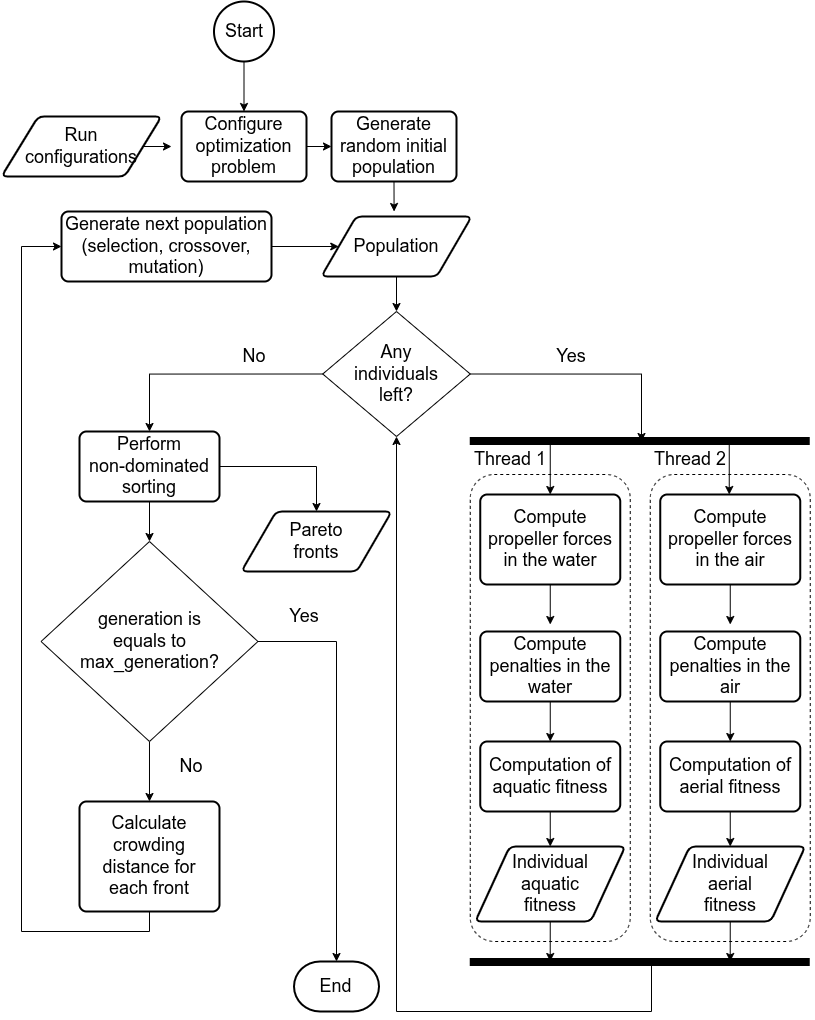

The diagram above was exported from draw.io. Its source (the exported page's mxGraphModel, read from the mxfile embedded in the PNG):
<mxGraphModel dx="1246" dy="684" grid="1" gridSize="10" guides="1" tooltips="1" connect="1" arrows="1" fold="1" page="1" pageScale="1" pageWidth="850" pageHeight="1100" math="0" shadow="0">
  <root>
    <mxCell id="0" />
    <mxCell id="1" parent="0" />
    <mxCell id="dA4pKWBo9CpyBDzR0jpM-15" parent="1" style="rounded=1;whiteSpace=wrap;html=1;dashed=1;fillColor=none;" value="" vertex="1">
      <mxGeometry height="467" width="160" x="658.75" y="493" as="geometry" />
    </mxCell>
    <mxCell id="dA4pKWBo9CpyBDzR0jpM-14" parent="1" style="rounded=1;whiteSpace=wrap;html=1;dashed=1;fillColor=none;" value="" vertex="1">
      <mxGeometry height="467" width="160" x="478.75" y="493" as="geometry" />
    </mxCell>
    <mxCell id="_o48t4ZQaSQOiZ2zoDbW-31" edge="1" parent="1" source="dA4pKWBo9CpyBDzR0jpM-1" style="edgeStyle=orthogonalEdgeStyle;rounded=0;orthogonalLoop=1;jettySize=auto;html=1;exitX=0.5;exitY=1;exitDx=0;exitDy=0;exitPerimeter=0;entryX=0.5;entryY=0;entryDx=0;entryDy=0;" target="_o48t4ZQaSQOiZ2zoDbW-29">
      <mxGeometry relative="1" as="geometry" />
    </mxCell>
    <mxCell id="dA4pKWBo9CpyBDzR0jpM-1" parent="1" style="strokeWidth=2;html=1;shape=mxgraph.flowchart.start_2;whiteSpace=wrap;" value="&lt;font style=&quot;font-size: 18px;&quot;&gt;Start&lt;/font&gt;" vertex="1">
      <mxGeometry height="60" width="60" x="222.5" y="20" as="geometry" />
    </mxCell>
    <mxCell id="_o48t4ZQaSQOiZ2zoDbW-28" edge="1" parent="1" source="dA4pKWBo9CpyBDzR0jpM-3" style="edgeStyle=orthogonalEdgeStyle;rounded=0;orthogonalLoop=1;jettySize=auto;html=1;exitX=0.5;exitY=1;exitDx=0;exitDy=0;">
      <mxGeometry relative="1" as="geometry">
        <mxPoint x="402.57142857142867" y="230" as="targetPoint" />
      </mxGeometry>
    </mxCell>
    <mxCell id="dA4pKWBo9CpyBDzR0jpM-3" parent="1" style="rounded=1;whiteSpace=wrap;html=1;absoluteArcSize=1;arcSize=14;strokeWidth=2;" value="&lt;font style=&quot;font-size: 18px;&quot;&gt;Generate random initial population&lt;/font&gt;" vertex="1">
      <mxGeometry height="70" width="125" x="340" y="130" as="geometry" />
    </mxCell>
    <mxCell id="dA4pKWBo9CpyBDzR0jpM-26" edge="1" parent="1" source="dA4pKWBo9CpyBDzR0jpM-4" style="edgeStyle=orthogonalEdgeStyle;rounded=0;orthogonalLoop=1;jettySize=auto;html=1;exitX=0.5;exitY=1;exitDx=0;exitDy=0;">
      <mxGeometry relative="1" as="geometry">
        <mxPoint x="405" y="330" as="targetPoint" />
      </mxGeometry>
    </mxCell>
    <mxCell id="dA4pKWBo9CpyBDzR0jpM-4" parent="1" style="shape=parallelogram;html=1;strokeWidth=2;perimeter=parallelogramPerimeter;whiteSpace=wrap;rounded=1;arcSize=12;size=0.23;" value="&lt;font style=&quot;font-size: 18px;&quot;&gt;Population&lt;/font&gt;" vertex="1">
      <mxGeometry height="60" width="150" x="330" y="235" as="geometry" />
    </mxCell>
    <mxCell id="dA4pKWBo9CpyBDzR0jpM-29" edge="1" parent="1" source="dA4pKWBo9CpyBDzR0jpM-5" style="edgeStyle=orthogonalEdgeStyle;rounded=0;orthogonalLoop=1;jettySize=auto;html=1;exitX=1;exitY=0.5;exitDx=0;exitDy=0;entryX=0;entryY=0.5;entryDx=0;entryDy=0;" target="dA4pKWBo9CpyBDzR0jpM-4">
      <mxGeometry relative="1" as="geometry" />
    </mxCell>
    <mxCell id="dA4pKWBo9CpyBDzR0jpM-5" parent="1" style="rounded=1;whiteSpace=wrap;html=1;absoluteArcSize=1;arcSize=14;strokeWidth=2;" value="&lt;font style=&quot;font-size: 18px;&quot;&gt;Generate next population&lt;/font&gt;&lt;div&gt;&lt;font style=&quot;font-size: 18px;&quot;&gt;(selection, crossover, mutation)&lt;/font&gt;&lt;/div&gt;" vertex="1">
      <mxGeometry height="70" width="210" x="70" y="230" as="geometry" />
    </mxCell>
    <mxCell id="dA4pKWBo9CpyBDzR0jpM-21" edge="1" parent="1" source="dA4pKWBo9CpyBDzR0jpM-6" style="edgeStyle=orthogonalEdgeStyle;rounded=0;orthogonalLoop=1;jettySize=auto;html=1;exitX=0.5;exitY=1;exitDx=0;exitDy=0;entryX=0.5;entryY=0;entryDx=0;entryDy=0;">
      <mxGeometry relative="1" as="geometry">
        <mxPoint x="558.75" y="643" as="targetPoint" />
      </mxGeometry>
    </mxCell>
    <mxCell id="dA4pKWBo9CpyBDzR0jpM-6" parent="1" style="rounded=1;whiteSpace=wrap;html=1;absoluteArcSize=1;arcSize=14;strokeWidth=2;" value="&lt;font style=&quot;font-size: 18px;&quot;&gt;Compute propeller forces in the water&lt;/font&gt;" vertex="1">
      <mxGeometry height="90" width="140" x="488.75" y="513" as="geometry" />
    </mxCell>
    <mxCell id="dA4pKWBo9CpyBDzR0jpM-10" edge="1" parent="1" style="endArrow=none;html=1;rounded=0;strokeWidth=8;" value="">
      <mxGeometry height="50" relative="1" width="50" as="geometry">
        <mxPoint x="478.75" y="460" as="sourcePoint" />
        <mxPoint x="818.75" y="460" as="targetPoint" />
      </mxGeometry>
    </mxCell>
    <mxCell id="dA4pKWBo9CpyBDzR0jpM-22" edge="1" parent="1" source="dA4pKWBo9CpyBDzR0jpM-11" style="edgeStyle=orthogonalEdgeStyle;rounded=0;orthogonalLoop=1;jettySize=auto;html=1;exitX=0.5;exitY=1;exitDx=0;exitDy=0;entryX=0.5;entryY=0;entryDx=0;entryDy=0;">
      <mxGeometry relative="1" as="geometry">
        <mxPoint x="738.75" y="643" as="targetPoint" />
      </mxGeometry>
    </mxCell>
    <mxCell id="dA4pKWBo9CpyBDzR0jpM-11" parent="1" style="rounded=1;whiteSpace=wrap;html=1;absoluteArcSize=1;arcSize=14;strokeWidth=2;" value="&lt;font style=&quot;font-size: 18px;&quot;&gt;Compute propeller forces in the air&lt;/font&gt;" vertex="1">
      <mxGeometry height="90" width="140" x="668.75" y="513" as="geometry" />
    </mxCell>
    <mxCell id="dA4pKWBo9CpyBDzR0jpM-16" edge="1" parent="1" style="endArrow=none;html=1;rounded=0;strokeWidth=8;" value="">
      <mxGeometry height="50" relative="1" width="50" as="geometry">
        <mxPoint x="478.75" y="981" as="sourcePoint" />
        <mxPoint x="818.75" y="981" as="targetPoint" />
      </mxGeometry>
    </mxCell>
    <mxCell id="dA4pKWBo9CpyBDzR0jpM-17" parent="1" style="text;html=1;align=center;verticalAlign=middle;whiteSpace=wrap;rounded=0;" value="&lt;font style=&quot;font-size: 18px;&quot;&gt;Thread 1&lt;/font&gt;" vertex="1">
      <mxGeometry height="30" width="80" x="478.75" y="463" as="geometry" />
    </mxCell>
    <mxCell id="dA4pKWBo9CpyBDzR0jpM-18" parent="1" style="text;html=1;align=center;verticalAlign=middle;whiteSpace=wrap;rounded=0;" value="&lt;font style=&quot;font-size: 18px;&quot;&gt;Thread 2&lt;/font&gt;" vertex="1">
      <mxGeometry height="30" width="80" x="658.75" y="463" as="geometry" />
    </mxCell>
    <mxCell id="dA4pKWBo9CpyBDzR0jpM-19" edge="1" parent="1" source="dA4pKWBo9CpyBDzR0jpM-17" style="endArrow=classic;html=1;rounded=0;entryX=0.5;entryY=0;entryDx=0;entryDy=0;exitX=1;exitY=0;exitDx=0;exitDy=0;" target="dA4pKWBo9CpyBDzR0jpM-6" value="">
      <mxGeometry height="50" relative="1" width="50" as="geometry">
        <mxPoint x="288.75" y="553" as="sourcePoint" />
        <mxPoint x="408.75" y="580" as="targetPoint" />
      </mxGeometry>
    </mxCell>
    <mxCell id="dA4pKWBo9CpyBDzR0jpM-20" edge="1" parent="1" style="endArrow=classic;html=1;rounded=0;entryX=0.5;entryY=0;entryDx=0;entryDy=0;exitX=1;exitY=0;exitDx=0;exitDy=0;" value="">
      <mxGeometry height="50" relative="1" width="50" as="geometry">
        <mxPoint x="737.75" y="463" as="sourcePoint" />
        <mxPoint x="737.75" y="513" as="targetPoint" />
      </mxGeometry>
    </mxCell>
    <mxCell id="_o48t4ZQaSQOiZ2zoDbW-26" edge="1" parent="1" source="dA4pKWBo9CpyBDzR0jpM-31" style="edgeStyle=orthogonalEdgeStyle;rounded=0;orthogonalLoop=1;jettySize=auto;html=1;exitX=0.5;exitY=1;exitDx=0;exitDy=0;entryX=0.5;entryY=0;entryDx=0;entryDy=0;" target="_o48t4ZQaSQOiZ2zoDbW-25">
      <mxGeometry relative="1" as="geometry" />
    </mxCell>
    <mxCell id="dA4pKWBo9CpyBDzR0jpM-31" parent="1" style="rhombus;whiteSpace=wrap;html=1;" value="&lt;div&gt;&lt;font style=&quot;font-size: 18px;&quot;&gt;generation is&lt;/font&gt;&lt;/div&gt;&lt;div&gt;&lt;font style=&quot;font-size: 18px;&quot;&gt;equals to&lt;/font&gt;&lt;/div&gt;&lt;div&gt;&lt;font style=&quot;font-size: 18px;&quot;&gt;max_generation?&lt;/font&gt;&lt;/div&gt;" vertex="1">
      <mxGeometry height="200" width="216.87" x="49.56" y="560" as="geometry" />
    </mxCell>
    <mxCell id="dA4pKWBo9CpyBDzR0jpM-34" parent="1" style="text;html=1;align=center;verticalAlign=middle;whiteSpace=wrap;rounded=0;" value="&lt;font style=&quot;font-size: 18px;&quot;&gt;No&lt;/font&gt;" vertex="1">
      <mxGeometry height="30" width="80" x="160" y="770" as="geometry" />
    </mxCell>
    <mxCell id="dA4pKWBo9CpyBDzR0jpM-40" edge="1" parent="1" style="edgeStyle=orthogonalEdgeStyle;rounded=0;orthogonalLoop=1;jettySize=auto;html=1;exitX=1;exitY=0.5;exitDx=0;exitDy=0;entryX=0;entryY=0.5;entryDx=0;entryDy=0;" target="dA4pKWBo9CpyBDzR0jpM-35">
      <mxGeometry relative="1" as="geometry">
        <mxPoint x="249.99999999999977" y="1208" as="sourcePoint" />
      </mxGeometry>
    </mxCell>
    <mxCell id="dA4pKWBo9CpyBDzR0jpM-39" parent="1" style="text;html=1;align=center;verticalAlign=middle;whiteSpace=wrap;rounded=0;" value="&lt;font style=&quot;font-size: 18px;&quot;&gt;Yes&lt;/font&gt;" vertex="1">
      <mxGeometry height="30" width="80" x="272.5" y="620" as="geometry" />
    </mxCell>
    <mxCell id="dA4pKWBo9CpyBDzR0jpM-41" parent="1" style="strokeWidth=2;html=1;shape=mxgraph.flowchart.terminator;whiteSpace=wrap;" value="&lt;font style=&quot;font-size: 18px;&quot;&gt;End&lt;/font&gt;" vertex="1">
      <mxGeometry height="50" width="85" x="302.5" y="980" as="geometry" />
    </mxCell>
    <mxCell id="_o48t4ZQaSQOiZ2zoDbW-30" edge="1" parent="1" source="NyiHaarnUPMSb1dIsry2-1" style="edgeStyle=orthogonalEdgeStyle;rounded=0;orthogonalLoop=1;jettySize=auto;html=1;exitX=1;exitY=0.5;exitDx=0;exitDy=0;">
      <mxGeometry relative="1" as="geometry">
        <mxPoint x="180" y="164.57142857142867" as="targetPoint" />
      </mxGeometry>
    </mxCell>
    <mxCell id="NyiHaarnUPMSb1dIsry2-1" parent="1" style="shape=parallelogram;html=1;strokeWidth=2;perimeter=parallelogramPerimeter;whiteSpace=wrap;rounded=1;arcSize=12;size=0.23;" value="&lt;font style=&quot;font-size: 18px;&quot;&gt;Run&lt;/font&gt;&lt;div&gt;&lt;font style=&quot;font-size: 18px;&quot;&gt;configurations&lt;/font&gt;&lt;/div&gt;" vertex="1">
      <mxGeometry height="60" width="160" x="10" y="135" as="geometry" />
    </mxCell>
    <mxCell id="_o48t4ZQaSQOiZ2zoDbW-2" edge="1" parent="1" source="_o48t4ZQaSQOiZ2zoDbW-1" style="edgeStyle=orthogonalEdgeStyle;rounded=0;orthogonalLoop=1;jettySize=auto;html=1;exitX=1;exitY=0.5;exitDx=0;exitDy=0;">
      <mxGeometry relative="1" as="geometry">
        <mxPoint x="650" y="460" as="targetPoint" />
      </mxGeometry>
    </mxCell>
    <mxCell id="_o48t4ZQaSQOiZ2zoDbW-18" edge="1" parent="1" source="_o48t4ZQaSQOiZ2zoDbW-1" style="edgeStyle=orthogonalEdgeStyle;rounded=0;orthogonalLoop=1;jettySize=auto;html=1;exitX=0;exitY=0.5;exitDx=0;exitDy=0;entryX=0.5;entryY=0;entryDx=0;entryDy=0;" target="_o48t4ZQaSQOiZ2zoDbW-17">
      <mxGeometry relative="1" as="geometry" />
    </mxCell>
    <mxCell id="_o48t4ZQaSQOiZ2zoDbW-1" parent="1" style="rhombus;whiteSpace=wrap;html=1;" value="&lt;span style=&quot;font-size: 18px;&quot;&gt;Any&lt;/span&gt;&lt;div&gt;&lt;span style=&quot;font-size: 18px;&quot;&gt;individuals&lt;/span&gt;&lt;/div&gt;&lt;div&gt;&lt;span style=&quot;font-size: 18px;&quot;&gt;left?&lt;/span&gt;&lt;/div&gt;" vertex="1">
      <mxGeometry height="125" width="147.5" x="331.25" y="330" as="geometry" />
    </mxCell>
    <mxCell id="_o48t4ZQaSQOiZ2zoDbW-3" parent="1" style="text;html=1;align=center;verticalAlign=middle;whiteSpace=wrap;rounded=0;" value="&lt;font style=&quot;font-size: 18px;&quot;&gt;Yes&lt;/font&gt;" vertex="1">
      <mxGeometry height="30" width="80" x="540" y="360" as="geometry" />
    </mxCell>
    <mxCell id="_o48t4ZQaSQOiZ2zoDbW-8" edge="1" parent="1" source="_o48t4ZQaSQOiZ2zoDbW-4" style="edgeStyle=orthogonalEdgeStyle;rounded=0;orthogonalLoop=1;jettySize=auto;html=1;exitX=0.5;exitY=1;exitDx=0;exitDy=0;entryX=0.5;entryY=0;entryDx=0;entryDy=0;" target="_o48t4ZQaSQOiZ2zoDbW-7">
      <mxGeometry relative="1" as="geometry" />
    </mxCell>
    <mxCell id="_o48t4ZQaSQOiZ2zoDbW-4" parent="1" style="rounded=1;whiteSpace=wrap;html=1;absoluteArcSize=1;arcSize=14;strokeWidth=2;" value="&lt;font style=&quot;font-size: 18px;&quot;&gt;Compute penalties in the water&lt;/font&gt;" vertex="1">
      <mxGeometry height="70" width="140" x="488.75" y="650" as="geometry" />
    </mxCell>
    <mxCell id="_o48t4ZQaSQOiZ2zoDbW-9" edge="1" parent="1" source="_o48t4ZQaSQOiZ2zoDbW-5" style="edgeStyle=orthogonalEdgeStyle;rounded=0;orthogonalLoop=1;jettySize=auto;html=1;exitX=0.5;exitY=1;exitDx=0;exitDy=0;entryX=0.5;entryY=0;entryDx=0;entryDy=0;" target="_o48t4ZQaSQOiZ2zoDbW-6">
      <mxGeometry relative="1" as="geometry" />
    </mxCell>
    <mxCell id="_o48t4ZQaSQOiZ2zoDbW-5" parent="1" style="rounded=1;whiteSpace=wrap;html=1;absoluteArcSize=1;arcSize=14;strokeWidth=2;" value="&lt;font style=&quot;font-size: 18px;&quot;&gt;Compute&lt;/font&gt;&lt;div&gt;&lt;font style=&quot;font-size: 18px;&quot;&gt;penalties in the air&lt;/font&gt;&lt;/div&gt;" vertex="1">
      <mxGeometry height="70" width="140" x="668.75" y="650" as="geometry" />
    </mxCell>
    <mxCell id="_o48t4ZQaSQOiZ2zoDbW-13" edge="1" parent="1" source="_o48t4ZQaSQOiZ2zoDbW-6" style="edgeStyle=orthogonalEdgeStyle;rounded=0;orthogonalLoop=1;jettySize=auto;html=1;exitX=0.5;exitY=1;exitDx=0;exitDy=0;entryX=0.5;entryY=0;entryDx=0;entryDy=0;" target="_o48t4ZQaSQOiZ2zoDbW-11">
      <mxGeometry relative="1" as="geometry" />
    </mxCell>
    <mxCell id="_o48t4ZQaSQOiZ2zoDbW-6" parent="1" style="rounded=1;whiteSpace=wrap;html=1;absoluteArcSize=1;arcSize=14;strokeWidth=2;" value="&lt;font style=&quot;font-size: 18px;&quot;&gt;Computation of aerial fitness&lt;/font&gt;" vertex="1">
      <mxGeometry height="70" width="140" x="668.75" y="760" as="geometry" />
    </mxCell>
    <mxCell id="_o48t4ZQaSQOiZ2zoDbW-12" edge="1" parent="1" source="_o48t4ZQaSQOiZ2zoDbW-7" style="edgeStyle=orthogonalEdgeStyle;rounded=0;orthogonalLoop=1;jettySize=auto;html=1;exitX=0.5;exitY=1;exitDx=0;exitDy=0;entryX=0.5;entryY=0;entryDx=0;entryDy=0;" target="_o48t4ZQaSQOiZ2zoDbW-10">
      <mxGeometry relative="1" as="geometry" />
    </mxCell>
    <mxCell id="_o48t4ZQaSQOiZ2zoDbW-7" parent="1" style="rounded=1;whiteSpace=wrap;html=1;absoluteArcSize=1;arcSize=14;strokeWidth=2;" value="&lt;font style=&quot;font-size: 18px;&quot;&gt;Computation of aquatic fitness&lt;/font&gt;" vertex="1">
      <mxGeometry height="70" width="140" x="488.75" y="760" as="geometry" />
    </mxCell>
    <mxCell id="_o48t4ZQaSQOiZ2zoDbW-14" edge="1" parent="1" source="_o48t4ZQaSQOiZ2zoDbW-10" style="edgeStyle=orthogonalEdgeStyle;rounded=0;orthogonalLoop=1;jettySize=auto;html=1;exitX=0.5;exitY=1;exitDx=0;exitDy=0;">
      <mxGeometry relative="1" as="geometry">
        <mxPoint x="558.7058823529412" y="979.9999999999998" as="targetPoint" />
      </mxGeometry>
    </mxCell>
    <mxCell id="_o48t4ZQaSQOiZ2zoDbW-10" parent="1" style="shape=parallelogram;html=1;strokeWidth=2;perimeter=parallelogramPerimeter;whiteSpace=wrap;rounded=1;arcSize=12;size=0.23;" value="&lt;font style=&quot;font-size: 18px;&quot;&gt;Individual&lt;/font&gt;&lt;div&gt;&lt;font style=&quot;font-size: 18px;&quot;&gt;aquatic&lt;/font&gt;&lt;div&gt;&lt;font style=&quot;font-size: 18px;&quot;&gt;fitness&lt;/font&gt;&lt;/div&gt;&lt;/div&gt;" vertex="1">
      <mxGeometry height="75" width="150" x="483.75" y="865" as="geometry" />
    </mxCell>
    <mxCell id="_o48t4ZQaSQOiZ2zoDbW-15" edge="1" parent="1" source="_o48t4ZQaSQOiZ2zoDbW-11" style="edgeStyle=orthogonalEdgeStyle;rounded=0;orthogonalLoop=1;jettySize=auto;html=1;exitX=0.5;exitY=1;exitDx=0;exitDy=0;">
      <mxGeometry relative="1" as="geometry">
        <mxPoint x="738.7058823529412" y="979.9999999999998" as="targetPoint" />
      </mxGeometry>
    </mxCell>
    <mxCell id="_o48t4ZQaSQOiZ2zoDbW-11" parent="1" style="shape=parallelogram;html=1;strokeWidth=2;perimeter=parallelogramPerimeter;whiteSpace=wrap;rounded=1;arcSize=12;size=0.23;" value="&lt;font style=&quot;font-size: 18px;&quot;&gt;Individual&lt;/font&gt;&lt;div&gt;&lt;font style=&quot;font-size: 18px;&quot;&gt;aerial&lt;/font&gt;&lt;div&gt;&lt;font style=&quot;font-size: 18px;&quot;&gt;fitness&lt;/font&gt;&lt;/div&gt;&lt;/div&gt;" vertex="1">
      <mxGeometry height="75" width="150" x="663.75" y="865" as="geometry" />
    </mxCell>
    <mxCell id="_o48t4ZQaSQOiZ2zoDbW-16" edge="1" parent="1" style="endArrow=classic;html=1;rounded=0;entryX=0.5;entryY=1;entryDx=0;entryDy=0;" target="_o48t4ZQaSQOiZ2zoDbW-1" value="">
      <mxGeometry height="50" relative="1" width="50" as="geometry">
        <Array as="points">
          <mxPoint x="660" y="1030" />
          <mxPoint x="405" y="1030" />
        </Array>
        <mxPoint x="660" y="980" as="sourcePoint" />
        <mxPoint x="380" y="750" as="targetPoint" />
      </mxGeometry>
    </mxCell>
    <mxCell id="_o48t4ZQaSQOiZ2zoDbW-22" edge="1" parent="1" source="_o48t4ZQaSQOiZ2zoDbW-17" style="edgeStyle=orthogonalEdgeStyle;rounded=0;orthogonalLoop=1;jettySize=auto;html=1;exitX=1;exitY=0.5;exitDx=0;exitDy=0;entryX=0.5;entryY=0;entryDx=0;entryDy=0;" target="_o48t4ZQaSQOiZ2zoDbW-21">
      <mxGeometry relative="1" as="geometry" />
    </mxCell>
    <mxCell id="_o48t4ZQaSQOiZ2zoDbW-23" edge="1" parent="1" source="_o48t4ZQaSQOiZ2zoDbW-17" style="edgeStyle=orthogonalEdgeStyle;rounded=0;orthogonalLoop=1;jettySize=auto;html=1;exitX=0.5;exitY=1;exitDx=0;exitDy=0;entryX=0.5;entryY=0;entryDx=0;entryDy=0;" target="dA4pKWBo9CpyBDzR0jpM-31">
      <mxGeometry relative="1" as="geometry" />
    </mxCell>
    <mxCell id="_o48t4ZQaSQOiZ2zoDbW-17" parent="1" style="rounded=1;whiteSpace=wrap;html=1;absoluteArcSize=1;arcSize=14;strokeWidth=2;" value="&lt;font style=&quot;font-size: 18px;&quot;&gt;Perform&lt;/font&gt;&lt;div&gt;&lt;font style=&quot;font-size: 18px;&quot;&gt;non-dominated sorting&lt;/font&gt;&lt;/div&gt;" vertex="1">
      <mxGeometry height="70" width="140" x="88" y="450" as="geometry" />
    </mxCell>
    <mxCell id="_o48t4ZQaSQOiZ2zoDbW-19" parent="1" style="text;html=1;align=center;verticalAlign=middle;whiteSpace=wrap;rounded=0;" value="&lt;font style=&quot;font-size: 18px;&quot;&gt;No&lt;/font&gt;" vertex="1">
      <mxGeometry height="30" width="80" x="222.5" y="360" as="geometry" />
    </mxCell>
    <mxCell id="_o48t4ZQaSQOiZ2zoDbW-21" parent="1" style="shape=parallelogram;html=1;strokeWidth=2;perimeter=parallelogramPerimeter;whiteSpace=wrap;rounded=1;arcSize=12;size=0.23;" value="&lt;font style=&quot;font-size: 18px;&quot;&gt;Pareto&lt;/font&gt;&lt;div&gt;&lt;font style=&quot;font-size: 18px;&quot;&gt;fronts&lt;/font&gt;&lt;/div&gt;" vertex="1">
      <mxGeometry height="60" width="150" x="250" y="530" as="geometry" />
    </mxCell>
    <mxCell id="_o48t4ZQaSQOiZ2zoDbW-24" edge="1" parent="1" source="dA4pKWBo9CpyBDzR0jpM-31" style="edgeStyle=orthogonalEdgeStyle;rounded=0;orthogonalLoop=1;jettySize=auto;html=1;exitX=1;exitY=0.5;exitDx=0;exitDy=0;entryX=0.5;entryY=0;entryDx=0;entryDy=0;entryPerimeter=0;" target="dA4pKWBo9CpyBDzR0jpM-41">
      <mxGeometry relative="1" as="geometry" />
    </mxCell>
    <mxCell id="_o48t4ZQaSQOiZ2zoDbW-27" edge="1" parent="1" source="_o48t4ZQaSQOiZ2zoDbW-25" style="edgeStyle=orthogonalEdgeStyle;rounded=0;orthogonalLoop=1;jettySize=auto;html=1;exitX=0.5;exitY=1;exitDx=0;exitDy=0;entryX=0;entryY=0.5;entryDx=0;entryDy=0;" target="dA4pKWBo9CpyBDzR0jpM-5">
      <mxGeometry relative="1" as="geometry">
        <Array as="points">
          <mxPoint x="158" y="950" />
          <mxPoint x="30" y="950" />
          <mxPoint x="30" y="265" />
        </Array>
      </mxGeometry>
    </mxCell>
    <mxCell id="_o48t4ZQaSQOiZ2zoDbW-25" parent="1" style="rounded=1;whiteSpace=wrap;html=1;absoluteArcSize=1;arcSize=14;strokeWidth=2;" value="&lt;span style=&quot;font-size: 18px;&quot;&gt;Calculate crowding distance for&lt;/span&gt;&lt;div&gt;&lt;span style=&quot;font-size: 18px;&quot;&gt;each front&lt;/span&gt;&lt;/div&gt;" vertex="1">
      <mxGeometry height="110" width="140" x="87.99" y="820" as="geometry" />
    </mxCell>
    <mxCell id="_o48t4ZQaSQOiZ2zoDbW-32" edge="1" parent="1" source="_o48t4ZQaSQOiZ2zoDbW-29" style="edgeStyle=orthogonalEdgeStyle;rounded=0;orthogonalLoop=1;jettySize=auto;html=1;exitX=1;exitY=0.5;exitDx=0;exitDy=0;entryX=0;entryY=0.5;entryDx=0;entryDy=0;" target="dA4pKWBo9CpyBDzR0jpM-3">
      <mxGeometry relative="1" as="geometry" />
    </mxCell>
    <mxCell id="_o48t4ZQaSQOiZ2zoDbW-29" parent="1" style="rounded=1;whiteSpace=wrap;html=1;absoluteArcSize=1;arcSize=14;strokeWidth=2;" value="&lt;font style=&quot;font-size: 18px;&quot;&gt;Configure optimization&lt;/font&gt;&lt;div&gt;&lt;font style=&quot;font-size: 18px;&quot;&gt;problem&lt;/font&gt;&lt;/div&gt;" vertex="1">
      <mxGeometry height="70" width="125" x="190" y="130" as="geometry" />
    </mxCell>
  </root>
</mxGraphModel>